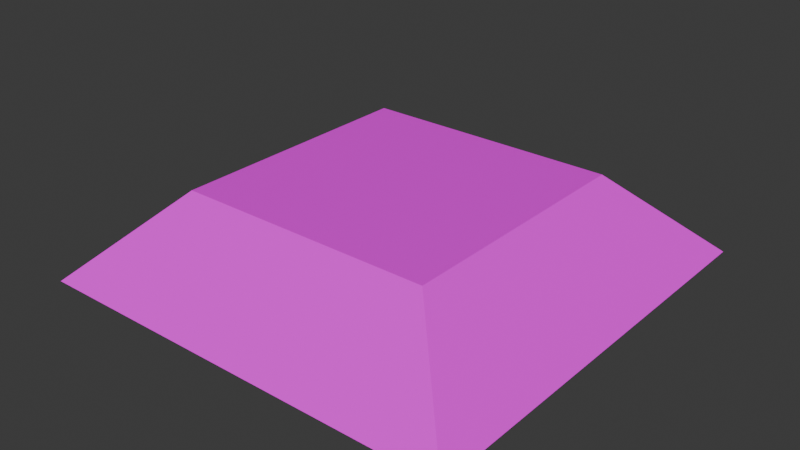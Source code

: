 # Source: purpswitchcoll.blend  (saved by Blender 5.0.118; exported with 4.5.12 LTS)
import bpy
from mathutils import Matrix  # noqa: F401  (used for matrix-valued properties, if any)

bpy.ops.wm.read_factory_settings(use_empty=True)
scene = bpy.context.scene
scene.name = 'Scene'

# ---- collections
col_collection = bpy.data.collections.new('Collection'); scene.collection.children.link(col_collection)

# ---- images (referenced by path relative to the original .blend; pixels are not part of the script)
import os
ASSET_DIR = os.environ.get("B2B_ASSET_DIR", "")  # directory of the original .blend (textures are referenced by path, not embedded)
HERE = os.path.dirname(os.path.abspath(__file__))  # packed textures are extracted next to this script under _unpacked/

def load_image(name, relpath, width, height, colorspace="sRGB"):
    """Load a texture the original file referenced (path relative to the .blend, or extracted next to this script)."""
    p = next((c for c in (os.path.join(HERE, relpath), os.path.join(ASSET_DIR, relpath)) if relpath and os.path.exists(c)), "")
    if p:
        img = bpy.data.images.load(p, check_existing=True)
        img.name = name
    else:  # same state as the original file: an image datablock whose file is absent (Cycles renders it pink)
        img = bpy.data.images.new(name, width, height)
        img.source = "FILE"
        img.filepath = "//" + (relpath or name)
    img.colorspace_settings.name = colorspace
    return img
img_tex_800c0a8_fix_png = load_image('tex_800C0A8_fix.png', 'tex_800C0A8_fix.png', 1024, 1024, 'sRGB')
img_tex_800c128_fix_png = load_image('tex_800C128_fix.png', 'tex_800C128_fix.png', 1024, 1024, 'sRGB')

# ---- materials (node trees are filled in below, after node groups)
mat_material1 = bpy.data.materials.new('Material1')
mat_material_001 = bpy.data.materials.new('Material.001')

# ---- material node trees
mat_material1.use_nodes = True; mat_material1.node_tree.nodes.clear()
_N = mat_material1.node_tree.nodes; _L = mat_material1.node_tree.links
n0 = _N.new('ShaderNodeOutputMaterial'); n0.name = 'Material Output'; n0.location = (700, 0)
n1 = _N.new('ShaderNodeBsdfPrincipled'); n1.name = 'Principled BSDF'; n1.location = (300, 0)
n1.inputs[2].default_value = 0.8
n1.inputs[13].default_value = 0.05
n2 = _N.new('ShaderNodeTexImage'); n2.name = 'Image Texture'; n2.location = (-339, -11)
n2.image = img_tex_800c0a8_fix_png
_L.new(n1.outputs[0], n0.inputs[0])
_L.new(n2.outputs[0], n1.inputs[0])
_L.new(n2.outputs[1], n1.inputs[4])
n0.is_active_output = True
mat_material_001.use_nodes = True; mat_material_001.node_tree.nodes.clear()
_N = mat_material_001.node_tree.nodes; _L = mat_material_001.node_tree.links
n0 = _N.new('ShaderNodeBsdfPrincipled'); n0.name = 'Principled BSDF'; n0.location = (-200, 100)
n1 = _N.new('ShaderNodeOutputMaterial'); n1.name = 'Material Output'; n1.location = (200, 100)
n2 = _N.new('ShaderNodeTexImage'); n2.name = 'Image Texture'; n2.location = (-712, 71)
n2.image = img_tex_800c128_fix_png
_L.new(n0.outputs[0], n1.inputs[0])
_L.new(n2.outputs[0], n0.inputs[0])
_L.new(n2.outputs[1], n0.inputs[4])
n1.is_active_output = True

# ---- world
world_world = bpy.data.worlds.new('World'); scene.world = world_world
world_world.use_nodes = True; world_world.node_tree.nodes.clear()
_N = world_world.node_tree.nodes; _L = world_world.node_tree.links
n0 = _N.new('ShaderNodeOutputWorld'); n0.name = 'World Output'; n0.location = (200, 100)
n1 = _N.new('ShaderNodeBackground'); n1.name = 'Background'; n1.location = (-200, 100)
n1.inputs[0].default_value = (0.05088, 0.05088, 0.05088, 1.0)
_L.new(n1.outputs[0], n0.inputs[0])
n0.is_active_output = True
world_world.color = (0.05088, 0.05088, 0.05088)
world_world.sun_shadow_jitter_overblur = 0.0

# ---- meshes
me_meshmesh0_1 = bpy.data.meshes.new('meshMesh0_1')
me_meshmesh0_1.from_pydata([(101.6, 101.6, -24.67), (60.58, 60.58, 15.2), (60.58, -60.58, 15.2), (-101.6, 101.6, -24.67), (-60.57, 60.58, 15.2), (-101.6, -101.6, -24.67), (-60.57, 60.58, 15.2), (-101.6, 101.6, -24.67), (-60.57, -60.58, 15.2), (101.6, -101.6, -24.67), (60.58, -60.58, 15.2), (101.6, -101.6, -24.67), (60.58, 60.58, 15.2), (-60.57, -60.58, 15.2), (60.58, -60.58, 15.2), (-60.57, 60.58, 15.2)], [], [(0, 1, 2), (3, 1, 0), (3, 4, 1), (5, 6, 7), (5, 8, 6), (9, 10, 8), (9, 8, 5), (0, 2, 11), (12, 13, 14), (12, 15, 13)])
me_meshmesh0_1.polygons.foreach_set('material_index', [0, 0, 0, 0, 0, 0, 0, 0, 1, 1])
_uv = me_meshmesh0_1.uv_layers.new(name='UVMap')
_uv.uv.foreach_set('vector', [-0.005524, 5.242, 0.9137, 3.242, 0.9137, -2.734, -0.005524, -4.734, 0.9137, 3.242, -0.005524, 5.242, -0.005524, -4.734, 0.9137, -2.734, 0.9137, 3.242, -0.005524, -4.734, 0.9137, 3.242, -0.005524, 5.242, -0.005524, -4.734, 0.9137, -2.734, 0.9137, 3.242, -0.005524, 5.242, 0.9137, 3.242, 0.9137, -2.734, -0.005524, 5.242, 0.9137, -2.734, -0.005524, -4.734, -0.005524, 5.242, 0.9137, -2.734, -0.005524, -4.734, 0.5918, 1.037, -0.06836, 0.4824, 0.5918, 0.4824, 0.5918, 1.037, -0.06836, 1.037, -0.06836, 0.4824])
me_meshmesh0_1.materials.append(mat_material1)
me_meshmesh0_1.materials.append(mat_material_001)
me_meshmesh0_1.update()

# ---- objects
ob_meshmesh0_1 = bpy.data.objects.new('meshMesh0_1', me_meshmesh0_1)

# ---- transforms, parenting, visibility, modifiers, constraints
ob_meshmesh0_1.location = (0.0, 0.0, 0.0)

# ---- collection membership
col_collection.objects.link(ob_meshmesh0_1)

# ---- scene / render settings (as saved in the file)
scene.frame_start = 1; scene.frame_end = 4; scene.frame_set(-4)
scene.render.engine = 'BLENDER_EEVEE_NEXT'
scene.render.bake_bias = 0.0
scene.render.bake_samples = 0
scene.cycles.sampling_pattern = 'TABULATED_SOBOL'
scene.eevee.use_volume_custom_range = False
bpy.context.view_layer.update()

# ---- added for rendering (the .blend has no active camera and no usable light): camera, sun
cam_auto = bpy.data.cameras.new('AutoCamera')
cam_auto.lens = 50.0
cam_auto.sensor_width = 36.0
cam_auto.clip_end = 4712.15
ob_auto_camera = bpy.data.objects.new('AutoCamera', cam_auto)
scene.collection.objects.link(ob_auto_camera)
ob_auto_camera.location = (268.502, -322.2, 210.066)
ob_auto_camera.rotation_euler = (1.09748, -7.21219e-08, 0.694738)
scene.camera = ob_auto_camera
light_auto_sun = bpy.data.lights.new('AutoSun', 'SUN')
light_auto_sun.energy = 3.0
light_auto_sun.angle = 0.0523599
ob_auto_sun = bpy.data.objects.new('AutoSun', light_auto_sun)
scene.collection.objects.link(ob_auto_sun)
ob_auto_sun.rotation_euler = (0.872665, 0.174533, 0.523599)
bpy.context.view_layer.update()
